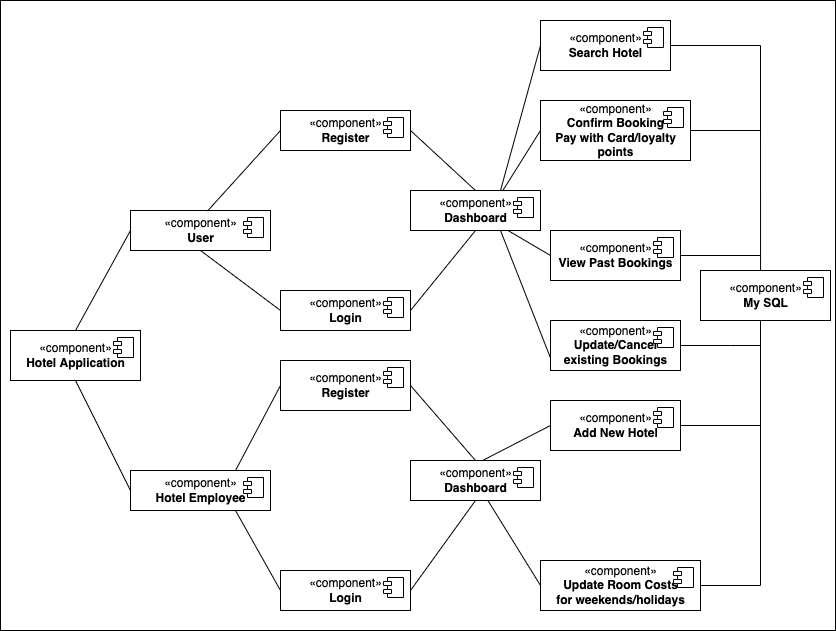

The diagram above was exported from draw.io. Its source (the exported page's mxGraphModel, read from the mxfile embedded in the PNG):
<mxGraphModel dx="946" dy="614" grid="1" gridSize="10" guides="1" tooltips="1" connect="1" arrows="1" fold="1" page="1" pageScale="1" pageWidth="850" pageHeight="1100" math="0" shadow="0">
  <root>
    <mxCell id="0" />
    <mxCell id="1" parent="0" />
    <mxCell id="c1Xfjl6GHo87aQu3dV95-1" value="" style="rounded=0;whiteSpace=wrap;html=1;" vertex="1" parent="1">
      <mxGeometry y="340" width="835" height="630" as="geometry" />
    </mxCell>
    <mxCell id="c1Xfjl6GHo87aQu3dV95-2" value="«component»&lt;br&gt;&lt;b&gt;Hotel Application&lt;/b&gt;" style="html=1;dropTarget=0;" vertex="1" parent="1">
      <mxGeometry x="10" y="670" width="130" height="50" as="geometry" />
    </mxCell>
    <mxCell id="c1Xfjl6GHo87aQu3dV95-3" value="" style="shape=module;jettyWidth=8;jettyHeight=4;" vertex="1" parent="c1Xfjl6GHo87aQu3dV95-2">
      <mxGeometry x="1" width="20" height="20" relative="1" as="geometry">
        <mxPoint x="-27" y="7" as="offset" />
      </mxGeometry>
    </mxCell>
    <mxCell id="c1Xfjl6GHo87aQu3dV95-4" value="«component»&lt;br&gt;&lt;b&gt;User&lt;/b&gt;" style="html=1;dropTarget=0;" vertex="1" parent="1">
      <mxGeometry x="130" y="550" width="140" height="40" as="geometry" />
    </mxCell>
    <mxCell id="c1Xfjl6GHo87aQu3dV95-5" value="" style="shape=module;jettyWidth=8;jettyHeight=4;" vertex="1" parent="c1Xfjl6GHo87aQu3dV95-4">
      <mxGeometry x="1" width="20" height="20" relative="1" as="geometry">
        <mxPoint x="-27" y="7" as="offset" />
      </mxGeometry>
    </mxCell>
    <mxCell id="c1Xfjl6GHo87aQu3dV95-6" value="«component»&lt;br&gt;&lt;b&gt;Hotel Employee&lt;/b&gt;" style="html=1;dropTarget=0;" vertex="1" parent="1">
      <mxGeometry x="130" y="810" width="140" height="40" as="geometry" />
    </mxCell>
    <mxCell id="c1Xfjl6GHo87aQu3dV95-7" value="" style="shape=module;jettyWidth=8;jettyHeight=4;" vertex="1" parent="c1Xfjl6GHo87aQu3dV95-6">
      <mxGeometry x="1" width="20" height="20" relative="1" as="geometry">
        <mxPoint x="-27" y="7" as="offset" />
      </mxGeometry>
    </mxCell>
    <mxCell id="c1Xfjl6GHo87aQu3dV95-10" value="«component»&lt;br&gt;&lt;b&gt;Login&lt;/b&gt;" style="html=1;dropTarget=0;" vertex="1" parent="1">
      <mxGeometry x="280" y="630" width="130" height="40" as="geometry" />
    </mxCell>
    <mxCell id="c1Xfjl6GHo87aQu3dV95-11" value="" style="shape=module;jettyWidth=8;jettyHeight=4;" vertex="1" parent="c1Xfjl6GHo87aQu3dV95-10">
      <mxGeometry x="1" width="20" height="20" relative="1" as="geometry">
        <mxPoint x="-27" y="7" as="offset" />
      </mxGeometry>
    </mxCell>
    <mxCell id="c1Xfjl6GHo87aQu3dV95-12" value="«component»&lt;br&gt;&lt;b&gt;Register&lt;/b&gt;" style="html=1;dropTarget=0;" vertex="1" parent="1">
      <mxGeometry x="280" y="450" width="130" height="40" as="geometry" />
    </mxCell>
    <mxCell id="c1Xfjl6GHo87aQu3dV95-13" value="" style="shape=module;jettyWidth=8;jettyHeight=4;" vertex="1" parent="c1Xfjl6GHo87aQu3dV95-12">
      <mxGeometry x="1" width="20" height="20" relative="1" as="geometry">
        <mxPoint x="-27" y="7" as="offset" />
      </mxGeometry>
    </mxCell>
    <mxCell id="c1Xfjl6GHo87aQu3dV95-14" value="«component»&lt;br&gt;&lt;b&gt;Login&lt;/b&gt;" style="html=1;dropTarget=0;" vertex="1" parent="1">
      <mxGeometry x="280" y="910" width="130" height="40" as="geometry" />
    </mxCell>
    <mxCell id="c1Xfjl6GHo87aQu3dV95-15" value="" style="shape=module;jettyWidth=8;jettyHeight=4;" vertex="1" parent="c1Xfjl6GHo87aQu3dV95-14">
      <mxGeometry x="1" width="20" height="20" relative="1" as="geometry">
        <mxPoint x="-27" y="7" as="offset" />
      </mxGeometry>
    </mxCell>
    <mxCell id="c1Xfjl6GHo87aQu3dV95-19" value="«component»&lt;br&gt;&lt;b&gt;Search Hotel&lt;/b&gt;" style="html=1;dropTarget=0;" vertex="1" parent="1">
      <mxGeometry x="540" y="360" width="130" height="50" as="geometry" />
    </mxCell>
    <mxCell id="c1Xfjl6GHo87aQu3dV95-20" value="" style="shape=module;jettyWidth=8;jettyHeight=4;" vertex="1" parent="c1Xfjl6GHo87aQu3dV95-19">
      <mxGeometry x="1" width="20" height="20" relative="1" as="geometry">
        <mxPoint x="-27" y="7" as="offset" />
      </mxGeometry>
    </mxCell>
    <mxCell id="c1Xfjl6GHo87aQu3dV95-21" value="«component»&lt;br&gt;&lt;b&gt;Dashboard&lt;/b&gt;" style="html=1;dropTarget=0;" vertex="1" parent="1">
      <mxGeometry x="410" y="530" width="130" height="40" as="geometry" />
    </mxCell>
    <mxCell id="c1Xfjl6GHo87aQu3dV95-22" value="" style="shape=module;jettyWidth=8;jettyHeight=4;" vertex="1" parent="c1Xfjl6GHo87aQu3dV95-21">
      <mxGeometry x="1" width="20" height="20" relative="1" as="geometry">
        <mxPoint x="-27" y="7" as="offset" />
      </mxGeometry>
    </mxCell>
    <mxCell id="c1Xfjl6GHo87aQu3dV95-23" value="«component»&lt;br&gt;&lt;b&gt;Register&lt;/b&gt;" style="html=1;dropTarget=0;" vertex="1" parent="1">
      <mxGeometry x="280" y="700" width="130" height="50" as="geometry" />
    </mxCell>
    <mxCell id="c1Xfjl6GHo87aQu3dV95-24" value="" style="shape=module;jettyWidth=8;jettyHeight=4;" vertex="1" parent="c1Xfjl6GHo87aQu3dV95-23">
      <mxGeometry x="1" width="20" height="20" relative="1" as="geometry">
        <mxPoint x="-27" y="7" as="offset" />
      </mxGeometry>
    </mxCell>
    <mxCell id="c1Xfjl6GHo87aQu3dV95-34" value="«component»&lt;br&gt;&lt;b&gt;Dashboard&lt;/b&gt;" style="html=1;dropTarget=0;" vertex="1" parent="1">
      <mxGeometry x="410" y="800" width="130" height="40" as="geometry" />
    </mxCell>
    <mxCell id="c1Xfjl6GHo87aQu3dV95-35" value="" style="shape=module;jettyWidth=8;jettyHeight=4;" vertex="1" parent="c1Xfjl6GHo87aQu3dV95-34">
      <mxGeometry x="1" width="20" height="20" relative="1" as="geometry">
        <mxPoint x="-27" y="7" as="offset" />
      </mxGeometry>
    </mxCell>
    <mxCell id="c1Xfjl6GHo87aQu3dV95-37" value="«component»&lt;br&gt;&lt;b&gt;Confirm Booking&lt;br&gt;Pay with Card/loyalty&lt;br&gt;points&lt;br&gt;&lt;/b&gt;" style="html=1;dropTarget=0;" vertex="1" parent="1">
      <mxGeometry x="540" y="440" width="150" height="60" as="geometry" />
    </mxCell>
    <mxCell id="c1Xfjl6GHo87aQu3dV95-38" value="" style="shape=module;jettyWidth=8;jettyHeight=4;" vertex="1" parent="c1Xfjl6GHo87aQu3dV95-37">
      <mxGeometry x="1" width="20" height="20" relative="1" as="geometry">
        <mxPoint x="-27" y="7" as="offset" />
      </mxGeometry>
    </mxCell>
    <mxCell id="c1Xfjl6GHo87aQu3dV95-39" value="«component»&lt;br&gt;&lt;b&gt;View Past Bookings&lt;/b&gt;" style="html=1;dropTarget=0;" vertex="1" parent="1">
      <mxGeometry x="550" y="570" width="130" height="50" as="geometry" />
    </mxCell>
    <mxCell id="c1Xfjl6GHo87aQu3dV95-40" value="" style="shape=module;jettyWidth=8;jettyHeight=4;" vertex="1" parent="c1Xfjl6GHo87aQu3dV95-39">
      <mxGeometry x="1" width="20" height="20" relative="1" as="geometry">
        <mxPoint x="-27" y="7" as="offset" />
      </mxGeometry>
    </mxCell>
    <mxCell id="c1Xfjl6GHo87aQu3dV95-41" value="«component»&lt;br&gt;&lt;b&gt;Update/Cancel&lt;br&gt;existing Bookings&lt;/b&gt;" style="html=1;dropTarget=0;" vertex="1" parent="1">
      <mxGeometry x="550" y="660" width="130" height="50" as="geometry" />
    </mxCell>
    <mxCell id="c1Xfjl6GHo87aQu3dV95-42" value="" style="shape=module;jettyWidth=8;jettyHeight=4;" vertex="1" parent="c1Xfjl6GHo87aQu3dV95-41">
      <mxGeometry x="1" width="20" height="20" relative="1" as="geometry">
        <mxPoint x="-27" y="7" as="offset" />
      </mxGeometry>
    </mxCell>
    <mxCell id="c1Xfjl6GHo87aQu3dV95-44" value="«component»&lt;br&gt;&lt;b&gt;Add New Hotel&lt;br&gt;&lt;/b&gt;" style="html=1;dropTarget=0;" vertex="1" parent="1">
      <mxGeometry x="550" y="740" width="130" height="50" as="geometry" />
    </mxCell>
    <mxCell id="c1Xfjl6GHo87aQu3dV95-45" value="" style="shape=module;jettyWidth=8;jettyHeight=4;" vertex="1" parent="c1Xfjl6GHo87aQu3dV95-44">
      <mxGeometry x="1" width="20" height="20" relative="1" as="geometry">
        <mxPoint x="-27" y="7" as="offset" />
      </mxGeometry>
    </mxCell>
    <mxCell id="c1Xfjl6GHo87aQu3dV95-46" value="«component»&lt;br&gt;&lt;b&gt;Update Room Costs&lt;br&gt;for weekends/holidays&lt;br&gt;&lt;/b&gt;" style="html=1;dropTarget=0;" vertex="1" parent="1">
      <mxGeometry x="540" y="900" width="160" height="50" as="geometry" />
    </mxCell>
    <mxCell id="c1Xfjl6GHo87aQu3dV95-47" value="" style="shape=module;jettyWidth=8;jettyHeight=4;" vertex="1" parent="c1Xfjl6GHo87aQu3dV95-46">
      <mxGeometry x="1" width="20" height="20" relative="1" as="geometry">
        <mxPoint x="-27" y="7" as="offset" />
      </mxGeometry>
    </mxCell>
    <mxCell id="c1Xfjl6GHo87aQu3dV95-55" value="«component»&lt;br&gt;&lt;b&gt;My SQL&lt;br&gt;&lt;/b&gt;" style="html=1;dropTarget=0;" vertex="1" parent="1">
      <mxGeometry x="700" y="610" width="130" height="50" as="geometry" />
    </mxCell>
    <mxCell id="c1Xfjl6GHo87aQu3dV95-56" value="" style="shape=module;jettyWidth=8;jettyHeight=4;" vertex="1" parent="c1Xfjl6GHo87aQu3dV95-55">
      <mxGeometry x="1" width="20" height="20" relative="1" as="geometry">
        <mxPoint x="-27" y="7" as="offset" />
      </mxGeometry>
    </mxCell>
    <mxCell id="c1Xfjl6GHo87aQu3dV95-65" value="" style="endArrow=none;html=1;rounded=0;exitX=0.5;exitY=0;exitDx=0;exitDy=0;entryX=0;entryY=0.5;entryDx=0;entryDy=0;" edge="1" parent="1" source="c1Xfjl6GHo87aQu3dV95-2" target="c1Xfjl6GHo87aQu3dV95-4">
      <mxGeometry width="50" height="50" relative="1" as="geometry">
        <mxPoint x="390" y="630" as="sourcePoint" />
        <mxPoint x="440" y="580" as="targetPoint" />
      </mxGeometry>
    </mxCell>
    <mxCell id="c1Xfjl6GHo87aQu3dV95-66" value="" style="endArrow=none;html=1;rounded=0;exitX=0.5;exitY=1;exitDx=0;exitDy=0;entryX=0;entryY=0.5;entryDx=0;entryDy=0;" edge="1" parent="1" source="c1Xfjl6GHo87aQu3dV95-2" target="c1Xfjl6GHo87aQu3dV95-6">
      <mxGeometry width="50" height="50" relative="1" as="geometry">
        <mxPoint x="85" y="680" as="sourcePoint" />
        <mxPoint x="210" y="600" as="targetPoint" />
      </mxGeometry>
    </mxCell>
    <mxCell id="c1Xfjl6GHo87aQu3dV95-67" value="" style="endArrow=none;html=1;rounded=0;entryX=0;entryY=0.5;entryDx=0;entryDy=0;exitX=0.5;exitY=1;exitDx=0;exitDy=0;" edge="1" parent="1" source="c1Xfjl6GHo87aQu3dV95-4" target="c1Xfjl6GHo87aQu3dV95-10">
      <mxGeometry width="50" height="50" relative="1" as="geometry">
        <mxPoint x="240" y="550" as="sourcePoint" />
        <mxPoint x="220" y="610" as="targetPoint" />
      </mxGeometry>
    </mxCell>
    <mxCell id="c1Xfjl6GHo87aQu3dV95-68" value="" style="endArrow=none;html=1;rounded=0;exitX=0.55;exitY=0.013;exitDx=0;exitDy=0;entryX=0;entryY=0.5;entryDx=0;entryDy=0;exitPerimeter=0;" edge="1" parent="1" source="c1Xfjl6GHo87aQu3dV95-4" target="c1Xfjl6GHo87aQu3dV95-12">
      <mxGeometry width="50" height="50" relative="1" as="geometry">
        <mxPoint x="105" y="700" as="sourcePoint" />
        <mxPoint x="230" y="620" as="targetPoint" />
      </mxGeometry>
    </mxCell>
    <mxCell id="c1Xfjl6GHo87aQu3dV95-77" value="" style="endArrow=none;html=1;rounded=0;exitX=0.75;exitY=0;exitDx=0;exitDy=0;entryX=0;entryY=0.5;entryDx=0;entryDy=0;" edge="1" parent="1" source="c1Xfjl6GHo87aQu3dV95-6" target="c1Xfjl6GHo87aQu3dV95-23">
      <mxGeometry width="50" height="50" relative="1" as="geometry">
        <mxPoint x="370" y="730" as="sourcePoint" />
        <mxPoint x="420" y="680" as="targetPoint" />
      </mxGeometry>
    </mxCell>
    <mxCell id="c1Xfjl6GHo87aQu3dV95-79" value="" style="endArrow=none;html=1;rounded=0;exitX=0.75;exitY=1;exitDx=0;exitDy=0;entryX=0;entryY=0.5;entryDx=0;entryDy=0;" edge="1" parent="1" source="c1Xfjl6GHo87aQu3dV95-6" target="c1Xfjl6GHo87aQu3dV95-14">
      <mxGeometry width="50" height="50" relative="1" as="geometry">
        <mxPoint x="135" y="730" as="sourcePoint" />
        <mxPoint x="260" y="650" as="targetPoint" />
      </mxGeometry>
    </mxCell>
    <mxCell id="c1Xfjl6GHo87aQu3dV95-84" value="" style="endArrow=none;html=1;rounded=0;exitX=1;exitY=0.5;exitDx=0;exitDy=0;entryX=0.5;entryY=0;entryDx=0;entryDy=0;" edge="1" parent="1" source="c1Xfjl6GHo87aQu3dV95-12" target="c1Xfjl6GHo87aQu3dV95-21">
      <mxGeometry width="50" height="50" relative="1" as="geometry">
        <mxPoint x="370" y="650" as="sourcePoint" />
        <mxPoint x="420" y="600" as="targetPoint" />
      </mxGeometry>
    </mxCell>
    <mxCell id="c1Xfjl6GHo87aQu3dV95-85" value="" style="endArrow=none;html=1;rounded=0;exitX=1;exitY=0.5;exitDx=0;exitDy=0;entryX=0.5;entryY=1;entryDx=0;entryDy=0;" edge="1" parent="1" source="c1Xfjl6GHo87aQu3dV95-10" target="c1Xfjl6GHo87aQu3dV95-21">
      <mxGeometry width="50" height="50" relative="1" as="geometry">
        <mxPoint x="420" y="480" as="sourcePoint" />
        <mxPoint x="485" y="540" as="targetPoint" />
      </mxGeometry>
    </mxCell>
    <mxCell id="c1Xfjl6GHo87aQu3dV95-86" value="" style="endArrow=none;html=1;rounded=0;exitX=1;exitY=0.5;exitDx=0;exitDy=0;entryX=0.5;entryY=0;entryDx=0;entryDy=0;" edge="1" parent="1" source="c1Xfjl6GHo87aQu3dV95-23" target="c1Xfjl6GHo87aQu3dV95-34">
      <mxGeometry width="50" height="50" relative="1" as="geometry">
        <mxPoint x="430" y="490" as="sourcePoint" />
        <mxPoint x="495" y="550" as="targetPoint" />
      </mxGeometry>
    </mxCell>
    <mxCell id="c1Xfjl6GHo87aQu3dV95-87" value="" style="endArrow=none;html=1;rounded=0;exitX=1;exitY=0.5;exitDx=0;exitDy=0;entryX=0.5;entryY=1;entryDx=0;entryDy=0;" edge="1" parent="1" source="c1Xfjl6GHo87aQu3dV95-14" target="c1Xfjl6GHo87aQu3dV95-34">
      <mxGeometry width="50" height="50" relative="1" as="geometry">
        <mxPoint x="440" y="500" as="sourcePoint" />
        <mxPoint x="505" y="560" as="targetPoint" />
      </mxGeometry>
    </mxCell>
    <mxCell id="c1Xfjl6GHo87aQu3dV95-92" value="" style="endArrow=none;html=1;rounded=0;entryX=0;entryY=0.5;entryDx=0;entryDy=0;" edge="1" parent="1" target="c1Xfjl6GHo87aQu3dV95-19">
      <mxGeometry width="50" height="50" relative="1" as="geometry">
        <mxPoint x="500" y="530" as="sourcePoint" />
        <mxPoint x="420" y="620" as="targetPoint" />
      </mxGeometry>
    </mxCell>
    <mxCell id="c1Xfjl6GHo87aQu3dV95-93" value="" style="endArrow=none;html=1;rounded=0;exitX=0.708;exitY=0.013;exitDx=0;exitDy=0;entryX=0;entryY=0.5;entryDx=0;entryDy=0;exitPerimeter=0;" edge="1" parent="1" source="c1Xfjl6GHo87aQu3dV95-21" target="c1Xfjl6GHo87aQu3dV95-37">
      <mxGeometry width="50" height="50" relative="1" as="geometry">
        <mxPoint x="450" y="510" as="sourcePoint" />
        <mxPoint x="515" y="570" as="targetPoint" />
      </mxGeometry>
    </mxCell>
    <mxCell id="c1Xfjl6GHo87aQu3dV95-94" value="" style="endArrow=none;html=1;rounded=0;exitX=0.75;exitY=1;exitDx=0;exitDy=0;entryX=0;entryY=0.5;entryDx=0;entryDy=0;" edge="1" parent="1" source="c1Xfjl6GHo87aQu3dV95-21" target="c1Xfjl6GHo87aQu3dV95-39">
      <mxGeometry width="50" height="50" relative="1" as="geometry">
        <mxPoint x="460" y="520" as="sourcePoint" />
        <mxPoint x="525" y="580" as="targetPoint" />
      </mxGeometry>
    </mxCell>
    <mxCell id="c1Xfjl6GHo87aQu3dV95-95" value="" style="endArrow=none;html=1;rounded=0;entryX=0;entryY=0.75;entryDx=0;entryDy=0;" edge="1" parent="1" target="c1Xfjl6GHo87aQu3dV95-41">
      <mxGeometry width="50" height="50" relative="1" as="geometry">
        <mxPoint x="500" y="570" as="sourcePoint" />
        <mxPoint x="535" y="590" as="targetPoint" />
      </mxGeometry>
    </mxCell>
    <mxCell id="c1Xfjl6GHo87aQu3dV95-97" value="" style="endArrow=none;html=1;rounded=0;entryX=0;entryY=0.5;entryDx=0;entryDy=0;" edge="1" parent="1" source="c1Xfjl6GHo87aQu3dV95-34" target="c1Xfjl6GHo87aQu3dV95-46">
      <mxGeometry width="50" height="50" relative="1" as="geometry">
        <mxPoint x="370" y="800" as="sourcePoint" />
        <mxPoint x="420" y="750" as="targetPoint" />
      </mxGeometry>
    </mxCell>
    <mxCell id="c1Xfjl6GHo87aQu3dV95-98" value="" style="endArrow=none;html=1;rounded=0;exitX=0.562;exitY=-0.012;exitDx=0;exitDy=0;exitPerimeter=0;entryX=0;entryY=0.5;entryDx=0;entryDy=0;" edge="1" parent="1" source="c1Xfjl6GHo87aQu3dV95-34" target="c1Xfjl6GHo87aQu3dV95-44">
      <mxGeometry width="50" height="50" relative="1" as="geometry">
        <mxPoint x="370" y="650" as="sourcePoint" />
        <mxPoint x="420" y="600" as="targetPoint" />
      </mxGeometry>
    </mxCell>
    <mxCell id="c1Xfjl6GHo87aQu3dV95-99" value="" style="endArrow=none;html=1;rounded=0;entryX=1;entryY=0.5;entryDx=0;entryDy=0;exitX=0.462;exitY=0;exitDx=0;exitDy=0;exitPerimeter=0;" edge="1" parent="1" source="c1Xfjl6GHo87aQu3dV95-55" target="c1Xfjl6GHo87aQu3dV95-19">
      <mxGeometry width="50" height="50" relative="1" as="geometry">
        <mxPoint x="370" y="640" as="sourcePoint" />
        <mxPoint x="420" y="590" as="targetPoint" />
        <Array as="points">
          <mxPoint x="760" y="385" />
        </Array>
      </mxGeometry>
    </mxCell>
    <mxCell id="c1Xfjl6GHo87aQu3dV95-102" value="" style="endArrow=none;html=1;rounded=0;entryX=1;entryY=0.5;entryDx=0;entryDy=0;" edge="1" parent="1" target="c1Xfjl6GHo87aQu3dV95-37">
      <mxGeometry width="50" height="50" relative="1" as="geometry">
        <mxPoint x="760" y="470" as="sourcePoint" />
        <mxPoint x="420" y="610" as="targetPoint" />
      </mxGeometry>
    </mxCell>
    <mxCell id="c1Xfjl6GHo87aQu3dV95-104" value="" style="endArrow=none;html=1;rounded=0;entryX=1;entryY=0.5;entryDx=0;entryDy=0;" edge="1" parent="1" target="c1Xfjl6GHo87aQu3dV95-39">
      <mxGeometry width="50" height="50" relative="1" as="geometry">
        <mxPoint x="760" y="595" as="sourcePoint" />
        <mxPoint x="420" y="640" as="targetPoint" />
      </mxGeometry>
    </mxCell>
    <mxCell id="c1Xfjl6GHo87aQu3dV95-105" value="" style="endArrow=none;html=1;rounded=0;exitX=1;exitY=0.5;exitDx=0;exitDy=0;" edge="1" parent="1" source="c1Xfjl6GHo87aQu3dV95-46">
      <mxGeometry width="50" height="50" relative="1" as="geometry">
        <mxPoint x="360" y="710" as="sourcePoint" />
        <mxPoint x="760" y="660" as="targetPoint" />
        <Array as="points">
          <mxPoint x="760" y="925" />
        </Array>
      </mxGeometry>
    </mxCell>
    <mxCell id="c1Xfjl6GHo87aQu3dV95-106" value="" style="endArrow=none;html=1;rounded=0;entryX=1;entryY=0.5;entryDx=0;entryDy=0;" edge="1" parent="1" target="c1Xfjl6GHo87aQu3dV95-41">
      <mxGeometry width="50" height="50" relative="1" as="geometry">
        <mxPoint x="750" y="685" as="sourcePoint" />
        <mxPoint x="410" y="650" as="targetPoint" />
        <Array as="points">
          <mxPoint x="760" y="685" />
          <mxPoint x="730" y="685" />
        </Array>
      </mxGeometry>
    </mxCell>
    <mxCell id="c1Xfjl6GHo87aQu3dV95-107" value="" style="endArrow=none;html=1;rounded=0;exitX=1;exitY=0.5;exitDx=0;exitDy=0;" edge="1" parent="1" source="c1Xfjl6GHo87aQu3dV95-44">
      <mxGeometry width="50" height="50" relative="1" as="geometry">
        <mxPoint x="360" y="700" as="sourcePoint" />
        <mxPoint x="760" y="765" as="targetPoint" />
      </mxGeometry>
    </mxCell>
  </root>
</mxGraphModel>